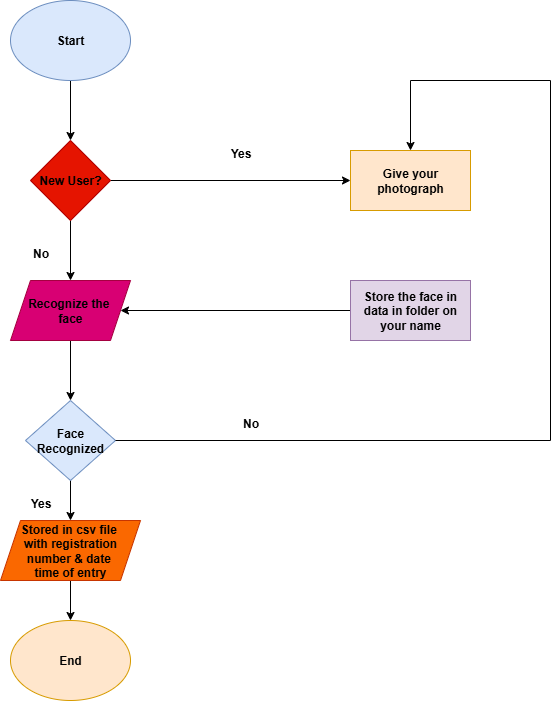

The diagram above was exported from draw.io. Its source (the exported page's mxGraphModel, read from the mxfile embedded in the PNG):
<mxGraphModel dx="1163" dy="620" grid="1" gridSize="10" guides="1" tooltips="1" connect="1" arrows="1" fold="1" page="1" pageScale="1" pageWidth="850" pageHeight="1100" math="0" shadow="0">
  <root>
    <mxCell id="0" />
    <mxCell id="1" parent="0" />
    <mxCell id="wcjQR6JBswKjbOMxf3Z5-19" value="" style="edgeStyle=orthogonalEdgeStyle;rounded=0;orthogonalLoop=1;jettySize=auto;html=1;" edge="1" parent="1" source="wcjQR6JBswKjbOMxf3Z5-1" target="wcjQR6JBswKjbOMxf3Z5-2">
      <mxGeometry relative="1" as="geometry" />
    </mxCell>
    <mxCell id="wcjQR6JBswKjbOMxf3Z5-1" value="&lt;b&gt;&lt;font style=&quot;font-size: 12px;&quot;&gt;Start&lt;/font&gt;&lt;/b&gt;" style="ellipse;whiteSpace=wrap;html=1;fillColor=#dae8fc;strokeColor=#6c8ebf;" vertex="1" parent="1">
      <mxGeometry x="180" y="80" width="120" height="80" as="geometry" />
    </mxCell>
    <mxCell id="wcjQR6JBswKjbOMxf3Z5-10" value="" style="edgeStyle=orthogonalEdgeStyle;rounded=0;orthogonalLoop=1;jettySize=auto;html=1;" edge="1" parent="1" source="wcjQR6JBswKjbOMxf3Z5-2" target="wcjQR6JBswKjbOMxf3Z5-9">
      <mxGeometry relative="1" as="geometry" />
    </mxCell>
    <mxCell id="wcjQR6JBswKjbOMxf3Z5-20" value="" style="edgeStyle=orthogonalEdgeStyle;rounded=0;orthogonalLoop=1;jettySize=auto;html=1;" edge="1" parent="1" source="wcjQR6JBswKjbOMxf3Z5-2" target="wcjQR6JBswKjbOMxf3Z5-3">
      <mxGeometry relative="1" as="geometry" />
    </mxCell>
    <mxCell id="wcjQR6JBswKjbOMxf3Z5-2" value="&lt;b&gt;&lt;font style=&quot;font-size: 12px; color: rgb(0, 0, 0);&quot;&gt;New User?&lt;/font&gt;&lt;/b&gt;" style="rhombus;whiteSpace=wrap;html=1;fillColor=#e51400;fontColor=#ffffff;strokeColor=#B20000;" vertex="1" parent="1">
      <mxGeometry x="200" y="220" width="80" height="80" as="geometry" />
    </mxCell>
    <mxCell id="wcjQR6JBswKjbOMxf3Z5-21" value="" style="edgeStyle=orthogonalEdgeStyle;rounded=0;orthogonalLoop=1;jettySize=auto;html=1;" edge="1" parent="1" source="wcjQR6JBswKjbOMxf3Z5-3" target="wcjQR6JBswKjbOMxf3Z5-4">
      <mxGeometry relative="1" as="geometry" />
    </mxCell>
    <mxCell id="wcjQR6JBswKjbOMxf3Z5-3" value="&lt;b&gt;&lt;font style=&quot;color: rgb(0, 0, 0);&quot;&gt;Recognize the&amp;nbsp;&lt;/font&gt;&lt;/b&gt;&lt;div&gt;&lt;b&gt;&lt;font style=&quot;color: rgb(0, 0, 0);&quot;&gt;face&lt;/font&gt;&lt;/b&gt;&lt;/div&gt;" style="shape=parallelogram;perimeter=parallelogramPerimeter;whiteSpace=wrap;html=1;fixedSize=1;fillColor=#d80073;fontColor=#ffffff;strokeColor=#A50040;" vertex="1" parent="1">
      <mxGeometry x="180" y="360" width="120" height="60" as="geometry" />
    </mxCell>
    <mxCell id="wcjQR6JBswKjbOMxf3Z5-22" value="" style="edgeStyle=orthogonalEdgeStyle;rounded=0;orthogonalLoop=1;jettySize=auto;html=1;" edge="1" parent="1" source="wcjQR6JBswKjbOMxf3Z5-4" target="wcjQR6JBswKjbOMxf3Z5-5">
      <mxGeometry relative="1" as="geometry" />
    </mxCell>
    <mxCell id="wcjQR6JBswKjbOMxf3Z5-4" value="&lt;b&gt;Face Recognized&lt;/b&gt;" style="rhombus;whiteSpace=wrap;html=1;fillColor=#dae8fc;strokeColor=#6c8ebf;" vertex="1" parent="1">
      <mxGeometry x="195" y="480" width="90" height="80" as="geometry" />
    </mxCell>
    <mxCell id="wcjQR6JBswKjbOMxf3Z5-23" value="" style="edgeStyle=orthogonalEdgeStyle;rounded=0;orthogonalLoop=1;jettySize=auto;html=1;" edge="1" parent="1" source="wcjQR6JBswKjbOMxf3Z5-5" target="wcjQR6JBswKjbOMxf3Z5-6">
      <mxGeometry relative="1" as="geometry" />
    </mxCell>
    <mxCell id="wcjQR6JBswKjbOMxf3Z5-5" value="&lt;b&gt;Stored in csv file&amp;nbsp;&lt;/b&gt;&lt;div&gt;&lt;b&gt;with registration&lt;/b&gt;&lt;/div&gt;&lt;div&gt;&lt;b&gt;number &amp;amp; date&amp;nbsp;&lt;/b&gt;&lt;/div&gt;&lt;div&gt;&lt;b&gt;time of entry&lt;/b&gt;&lt;/div&gt;" style="shape=parallelogram;perimeter=parallelogramPerimeter;whiteSpace=wrap;html=1;fixedSize=1;fillColor=#fa6800;fontColor=#000000;strokeColor=#C73500;" vertex="1" parent="1">
      <mxGeometry x="170" y="600" width="140" height="60" as="geometry" />
    </mxCell>
    <mxCell id="wcjQR6JBswKjbOMxf3Z5-6" value="&lt;b&gt;End&lt;/b&gt;" style="ellipse;whiteSpace=wrap;html=1;fillColor=#ffe6cc;strokeColor=#d79b00;" vertex="1" parent="1">
      <mxGeometry x="180" y="700" width="120" height="80" as="geometry" />
    </mxCell>
    <mxCell id="wcjQR6JBswKjbOMxf3Z5-9" value="&lt;b&gt;Give your photograph&lt;/b&gt;" style="whiteSpace=wrap;html=1;fillColor=#ffe6cc;strokeColor=#d79b00;" vertex="1" parent="1">
      <mxGeometry x="520" y="230" width="120" height="60" as="geometry" />
    </mxCell>
    <mxCell id="wcjQR6JBswKjbOMxf3Z5-14" value="" style="endArrow=none;html=1;rounded=0;exitX=1;exitY=0.5;exitDx=0;exitDy=0;" edge="1" parent="1" source="wcjQR6JBswKjbOMxf3Z5-4">
      <mxGeometry width="50" height="50" relative="1" as="geometry">
        <mxPoint x="400" y="350" as="sourcePoint" />
        <mxPoint x="720" y="520" as="targetPoint" />
      </mxGeometry>
    </mxCell>
    <mxCell id="wcjQR6JBswKjbOMxf3Z5-15" value="" style="endArrow=none;html=1;rounded=0;" edge="1" parent="1">
      <mxGeometry width="50" height="50" relative="1" as="geometry">
        <mxPoint x="720" y="520" as="sourcePoint" />
        <mxPoint x="720" y="160" as="targetPoint" />
      </mxGeometry>
    </mxCell>
    <mxCell id="wcjQR6JBswKjbOMxf3Z5-17" value="" style="endArrow=none;html=1;rounded=0;" edge="1" parent="1">
      <mxGeometry width="50" height="50" relative="1" as="geometry">
        <mxPoint x="580" y="160" as="sourcePoint" />
        <mxPoint x="720" y="160" as="targetPoint" />
      </mxGeometry>
    </mxCell>
    <mxCell id="wcjQR6JBswKjbOMxf3Z5-18" value="" style="endArrow=classic;html=1;rounded=0;entryX=0.5;entryY=0;entryDx=0;entryDy=0;" edge="1" parent="1" target="wcjQR6JBswKjbOMxf3Z5-9">
      <mxGeometry width="50" height="50" relative="1" as="geometry">
        <mxPoint x="580" y="160" as="sourcePoint" />
        <mxPoint x="450" y="300" as="targetPoint" />
      </mxGeometry>
    </mxCell>
    <mxCell id="wcjQR6JBswKjbOMxf3Z5-25" value="" style="edgeStyle=orthogonalEdgeStyle;rounded=0;orthogonalLoop=1;jettySize=auto;html=1;" edge="1" parent="1" source="wcjQR6JBswKjbOMxf3Z5-24" target="wcjQR6JBswKjbOMxf3Z5-3">
      <mxGeometry relative="1" as="geometry" />
    </mxCell>
    <mxCell id="wcjQR6JBswKjbOMxf3Z5-24" value="&lt;b&gt;Store the face in data in folder on your name&lt;/b&gt;" style="rounded=0;whiteSpace=wrap;html=1;fillColor=#e1d5e7;strokeColor=#9673a6;" vertex="1" parent="1">
      <mxGeometry x="520" y="360" width="120" height="60" as="geometry" />
    </mxCell>
    <mxCell id="wcjQR6JBswKjbOMxf3Z5-26" value="&lt;b&gt;Yes&lt;/b&gt;" style="text;html=1;align=center;verticalAlign=middle;resizable=0;points=[];autosize=1;strokeColor=none;fillColor=none;" vertex="1" parent="1">
      <mxGeometry x="390" y="218" width="40" height="30" as="geometry" />
    </mxCell>
    <mxCell id="wcjQR6JBswKjbOMxf3Z5-28" value="&lt;b&gt;No&lt;/b&gt;" style="text;html=1;align=center;verticalAlign=middle;resizable=0;points=[];autosize=1;strokeColor=none;fillColor=none;" vertex="1" parent="1">
      <mxGeometry x="400" y="488" width="40" height="30" as="geometry" />
    </mxCell>
    <mxCell id="wcjQR6JBswKjbOMxf3Z5-29" value="&lt;b&gt;No&lt;/b&gt;" style="text;html=1;align=center;verticalAlign=middle;resizable=0;points=[];autosize=1;strokeColor=none;fillColor=none;" vertex="1" parent="1">
      <mxGeometry x="190" y="318" width="40" height="30" as="geometry" />
    </mxCell>
    <mxCell id="wcjQR6JBswKjbOMxf3Z5-30" value="&lt;b&gt;Yes&lt;/b&gt;" style="text;html=1;align=center;verticalAlign=middle;resizable=0;points=[];autosize=1;strokeColor=none;fillColor=none;" vertex="1" parent="1">
      <mxGeometry x="190" y="568" width="40" height="30" as="geometry" />
    </mxCell>
  </root>
</mxGraphModel>